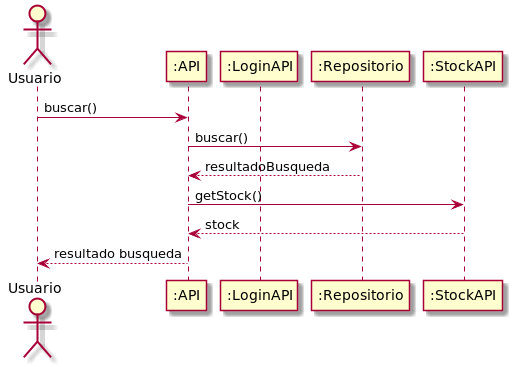

The diagram above was rendered by PlantUML. Its source (embedded in the PNG):
@startuml

actor Usuario
participant ":API"
participant ":LoginAPI"
participant ":Repositorio"
participant ":StockAPI"
'participant ":FacturacionAPI"
'participant ":BancoAPI"

Usuario -> ":API" : buscar()
":API" -> ":Repositorio" : buscar()
":API" <-- ":Repositorio" : resultadoBusqueda
":API" -> ":StockAPI" : getStock()
":API" <-- ":StockAPI" : stock
Usuario <-- ":API" : resultado busqueda


@enduml